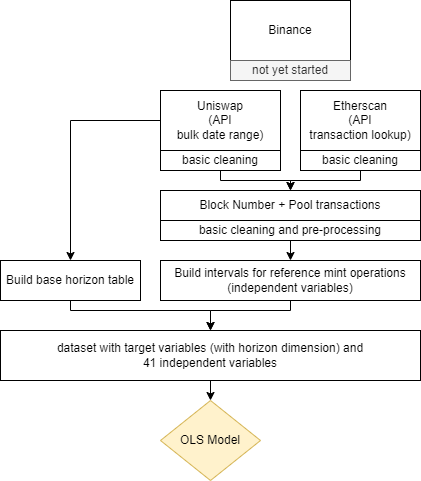

The diagram above was exported from draw.io. Its source (the exported page's mxGraphModel, read from the mxfile embedded in the PNG):
<mxGraphModel dx="1434" dy="756" grid="1" gridSize="10" guides="1" tooltips="1" connect="1" arrows="1" fold="1" page="1" pageScale="1" pageWidth="1169" pageHeight="827" math="0" shadow="0">
  <root>
    <mxCell id="0" />
    <mxCell id="1" parent="0" />
    <mxCell id="tRO4EhnPfTdQn1ww5fM_-1" value="Binance" style="rounded=0;whiteSpace=wrap;html=1;" parent="1" vertex="1">
      <mxGeometry x="240" y="10" width="120" height="60" as="geometry" />
    </mxCell>
    <mxCell id="tRO4EhnPfTdQn1ww5fM_-12" style="edgeStyle=orthogonalEdgeStyle;rounded=0;orthogonalLoop=1;jettySize=auto;html=1;exitX=0;exitY=0.5;exitDx=0;exitDy=0;" parent="1" source="tRO4EhnPfTdQn1ww5fM_-2" target="tRO4EhnPfTdQn1ww5fM_-11" edge="1">
      <mxGeometry relative="1" as="geometry" />
    </mxCell>
    <mxCell id="tRO4EhnPfTdQn1ww5fM_-2" value="Uniswap&lt;br&gt;(API&lt;br&gt;bulk date range)" style="rounded=0;whiteSpace=wrap;html=1;" parent="1" vertex="1">
      <mxGeometry x="170" y="100" width="120" height="60" as="geometry" />
    </mxCell>
    <mxCell id="tRO4EhnPfTdQn1ww5fM_-3" value="Etherscan&lt;br&gt;(API&lt;br&gt;transaction lookup)" style="rounded=0;whiteSpace=wrap;html=1;" parent="1" vertex="1">
      <mxGeometry x="310" y="100" width="120" height="60" as="geometry" />
    </mxCell>
    <mxCell id="tRO4EhnPfTdQn1ww5fM_-4" value="Block Number + Pool transactions" style="rounded=0;whiteSpace=wrap;html=1;" parent="1" vertex="1">
      <mxGeometry x="170" y="200" width="260" height="30" as="geometry" />
    </mxCell>
    <mxCell id="tRO4EhnPfTdQn1ww5fM_-16" style="edgeStyle=orthogonalEdgeStyle;rounded=0;orthogonalLoop=1;jettySize=auto;html=1;exitX=0.5;exitY=1;exitDx=0;exitDy=0;entryX=0.5;entryY=0;entryDx=0;entryDy=0;" parent="1" source="tRO4EhnPfTdQn1ww5fM_-5" target="tRO4EhnPfTdQn1ww5fM_-4" edge="1">
      <mxGeometry relative="1" as="geometry">
        <Array as="points">
          <mxPoint x="230" y="190" />
          <mxPoint x="300" y="190" />
        </Array>
      </mxGeometry>
    </mxCell>
    <mxCell id="tRO4EhnPfTdQn1ww5fM_-5" value="basic cleaning" style="rounded=0;whiteSpace=wrap;html=1;" parent="1" vertex="1">
      <mxGeometry x="170" y="160" width="120" height="20" as="geometry" />
    </mxCell>
    <mxCell id="tRO4EhnPfTdQn1ww5fM_-17" style="edgeStyle=orthogonalEdgeStyle;rounded=0;orthogonalLoop=1;jettySize=auto;html=1;exitX=0.5;exitY=1;exitDx=0;exitDy=0;entryX=0.5;entryY=0;entryDx=0;entryDy=0;" parent="1" source="tRO4EhnPfTdQn1ww5fM_-6" target="tRO4EhnPfTdQn1ww5fM_-4" edge="1">
      <mxGeometry relative="1" as="geometry">
        <Array as="points">
          <mxPoint x="370" y="190" />
          <mxPoint x="300" y="190" />
        </Array>
      </mxGeometry>
    </mxCell>
    <mxCell id="tRO4EhnPfTdQn1ww5fM_-6" value="basic cleaning" style="rounded=0;whiteSpace=wrap;html=1;" parent="1" vertex="1">
      <mxGeometry x="310" y="160" width="120" height="20" as="geometry" />
    </mxCell>
    <mxCell id="tRO4EhnPfTdQn1ww5fM_-10" style="edgeStyle=orthogonalEdgeStyle;rounded=0;orthogonalLoop=1;jettySize=auto;html=1;exitX=0.5;exitY=1;exitDx=0;exitDy=0;entryX=0.5;entryY=0;entryDx=0;entryDy=0;" parent="1" source="tRO4EhnPfTdQn1ww5fM_-7" target="tRO4EhnPfTdQn1ww5fM_-8" edge="1">
      <mxGeometry relative="1" as="geometry" />
    </mxCell>
    <mxCell id="tRO4EhnPfTdQn1ww5fM_-7" value="basic cleaning and pre-processing" style="rounded=0;whiteSpace=wrap;html=1;" parent="1" vertex="1">
      <mxGeometry x="170" y="230" width="260" height="20" as="geometry" />
    </mxCell>
    <mxCell id="tRO4EhnPfTdQn1ww5fM_-19" style="edgeStyle=orthogonalEdgeStyle;rounded=0;orthogonalLoop=1;jettySize=auto;html=1;exitX=0.5;exitY=1;exitDx=0;exitDy=0;entryX=0.5;entryY=0;entryDx=0;entryDy=0;" parent="1" source="tRO4EhnPfTdQn1ww5fM_-8" target="tRO4EhnPfTdQn1ww5fM_-13" edge="1">
      <mxGeometry relative="1" as="geometry">
        <Array as="points">
          <mxPoint x="300" y="320" />
          <mxPoint x="220" y="320" />
        </Array>
      </mxGeometry>
    </mxCell>
    <mxCell id="tRO4EhnPfTdQn1ww5fM_-8" value="Build intervals for reference mint operations (independent variables)" style="rounded=0;whiteSpace=wrap;html=1;" parent="1" vertex="1">
      <mxGeometry x="170" y="270" width="260" height="40" as="geometry" />
    </mxCell>
    <mxCell id="tRO4EhnPfTdQn1ww5fM_-18" style="edgeStyle=orthogonalEdgeStyle;rounded=0;orthogonalLoop=1;jettySize=auto;html=1;exitX=0.5;exitY=1;exitDx=0;exitDy=0;entryX=0.5;entryY=0;entryDx=0;entryDy=0;" parent="1" source="tRO4EhnPfTdQn1ww5fM_-11" target="tRO4EhnPfTdQn1ww5fM_-13" edge="1">
      <mxGeometry relative="1" as="geometry">
        <Array as="points">
          <mxPoint x="80" y="320" />
          <mxPoint x="220" y="320" />
        </Array>
      </mxGeometry>
    </mxCell>
    <mxCell id="tRO4EhnPfTdQn1ww5fM_-11" value="Build base horizon table" style="rounded=0;whiteSpace=wrap;html=1;" parent="1" vertex="1">
      <mxGeometry x="10" y="270" width="140" height="40" as="geometry" />
    </mxCell>
    <mxCell id="tRO4EhnPfTdQn1ww5fM_-21" style="edgeStyle=orthogonalEdgeStyle;rounded=0;orthogonalLoop=1;jettySize=auto;html=1;exitX=0.5;exitY=1;exitDx=0;exitDy=0;entryX=0.5;entryY=0;entryDx=0;entryDy=0;" parent="1" source="tRO4EhnPfTdQn1ww5fM_-13" target="tRO4EhnPfTdQn1ww5fM_-20" edge="1">
      <mxGeometry relative="1" as="geometry" />
    </mxCell>
    <mxCell id="tRO4EhnPfTdQn1ww5fM_-13" value="dataset with target variables (with horizon dimension) and&lt;br&gt;41 independent variables" style="rounded=0;whiteSpace=wrap;html=1;" parent="1" vertex="1">
      <mxGeometry x="10" y="340" width="420" height="50" as="geometry" />
    </mxCell>
    <mxCell id="tRO4EhnPfTdQn1ww5fM_-14" value="not yet started" style="rounded=0;whiteSpace=wrap;html=1;fillColor=#f5f5f5;fontColor=#333333;strokeColor=#666666;" parent="1" vertex="1">
      <mxGeometry x="240" y="70" width="120" height="20" as="geometry" />
    </mxCell>
    <mxCell id="tRO4EhnPfTdQn1ww5fM_-20" value="OLS Model" style="rhombus;whiteSpace=wrap;html=1;fillColor=#fff2cc;strokeColor=#d6b656;" parent="1" vertex="1">
      <mxGeometry x="170" y="410" width="100" height="80" as="geometry" />
    </mxCell>
  </root>
</mxGraphModel>